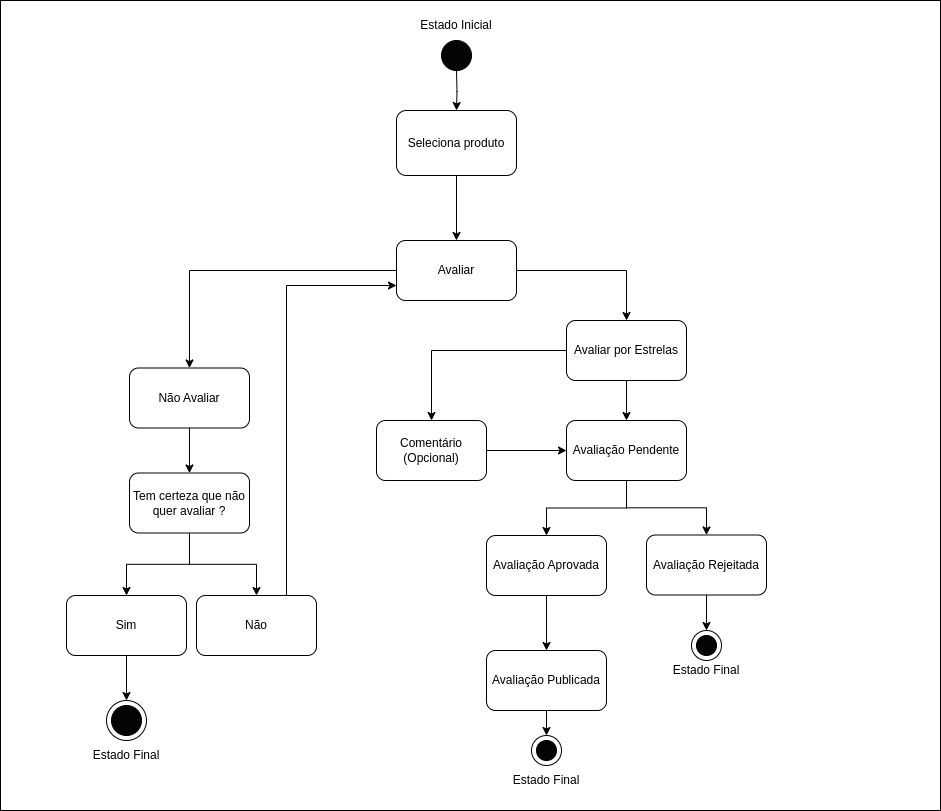

The diagram above was exported from draw.io. Its source (the exported page's mxGraphModel, read from the mxfile embedded in the PNG):
<mxGraphModel dx="2829" dy="803" grid="1" gridSize="10" guides="1" tooltips="1" connect="1" arrows="1" fold="1" page="1" pageScale="1" pageWidth="827" pageHeight="1169" math="0" shadow="0">
  <root>
    <mxCell id="WIyWlLk6GJQsqaUBKTNV-0" />
    <mxCell id="WIyWlLk6GJQsqaUBKTNV-1" parent="WIyWlLk6GJQsqaUBKTNV-0" />
    <mxCell id="7hq7UzMo7nEjnF_poanh-90" value="" style="rounded=0;whiteSpace=wrap;html=1;" vertex="1" parent="WIyWlLk6GJQsqaUBKTNV-1">
      <mxGeometry x="-56" y="50" width="940" height="810" as="geometry" />
    </mxCell>
    <mxCell id="7hq7UzMo7nEjnF_poanh-56" value="" style="ellipse;whiteSpace=wrap;html=1;aspect=fixed;" vertex="1" parent="WIyWlLk6GJQsqaUBKTNV-1">
      <mxGeometry x="50" y="750" width="40" height="40" as="geometry" />
    </mxCell>
    <mxCell id="7hq7UzMo7nEjnF_poanh-48" value="" style="ellipse;whiteSpace=wrap;html=1;aspect=fixed;" vertex="1" parent="WIyWlLk6GJQsqaUBKTNV-1">
      <mxGeometry x="475" y="785" width="30" height="30" as="geometry" />
    </mxCell>
    <mxCell id="7hq7UzMo7nEjnF_poanh-46" value="" style="ellipse;whiteSpace=wrap;html=1;aspect=fixed;" vertex="1" parent="WIyWlLk6GJQsqaUBKTNV-1">
      <mxGeometry x="635" y="680" width="30" height="30" as="geometry" />
    </mxCell>
    <mxCell id="7hq7UzMo7nEjnF_poanh-79" style="edgeStyle=orthogonalEdgeStyle;rounded=0;orthogonalLoop=1;jettySize=auto;html=1;exitX=0.5;exitY=1;exitDx=0;exitDy=0;entryX=0.5;entryY=0;entryDx=0;entryDy=0;" edge="1" parent="WIyWlLk6GJQsqaUBKTNV-1" source="7hq7UzMo7nEjnF_poanh-12" target="7hq7UzMo7nEjnF_poanh-14">
      <mxGeometry relative="1" as="geometry" />
    </mxCell>
    <mxCell id="7hq7UzMo7nEjnF_poanh-12" value="Seleciona produto" style="rounded=1;whiteSpace=wrap;html=1;" vertex="1" parent="WIyWlLk6GJQsqaUBKTNV-1">
      <mxGeometry x="340" y="160" width="120" height="65" as="geometry" />
    </mxCell>
    <mxCell id="7hq7UzMo7nEjnF_poanh-17" style="edgeStyle=orthogonalEdgeStyle;rounded=0;orthogonalLoop=1;jettySize=auto;html=1;exitX=0;exitY=0.5;exitDx=0;exitDy=0;entryX=0.5;entryY=0;entryDx=0;entryDy=0;" edge="1" parent="WIyWlLk6GJQsqaUBKTNV-1" source="7hq7UzMo7nEjnF_poanh-18" target="7hq7UzMo7nEjnF_poanh-16">
      <mxGeometry relative="1" as="geometry">
        <mxPoint x="440" y="260" as="sourcePoint" />
      </mxGeometry>
    </mxCell>
    <mxCell id="7hq7UzMo7nEjnF_poanh-19" style="edgeStyle=orthogonalEdgeStyle;rounded=0;orthogonalLoop=1;jettySize=auto;html=1;exitX=1;exitY=0.5;exitDx=0;exitDy=0;entryX=0.5;entryY=0;entryDx=0;entryDy=0;" edge="1" parent="WIyWlLk6GJQsqaUBKTNV-1" source="7hq7UzMo7nEjnF_poanh-14" target="7hq7UzMo7nEjnF_poanh-18">
      <mxGeometry relative="1" as="geometry" />
    </mxCell>
    <mxCell id="7hq7UzMo7nEjnF_poanh-85" style="edgeStyle=orthogonalEdgeStyle;rounded=0;orthogonalLoop=1;jettySize=auto;html=1;exitX=0;exitY=0.5;exitDx=0;exitDy=0;entryX=0.5;entryY=0;entryDx=0;entryDy=0;" edge="1" parent="WIyWlLk6GJQsqaUBKTNV-1" source="7hq7UzMo7nEjnF_poanh-14" target="7hq7UzMo7nEjnF_poanh-53">
      <mxGeometry relative="1" as="geometry" />
    </mxCell>
    <mxCell id="7hq7UzMo7nEjnF_poanh-14" value="Avaliar" style="rounded=1;whiteSpace=wrap;html=1;" vertex="1" parent="WIyWlLk6GJQsqaUBKTNV-1">
      <mxGeometry x="340" y="290" width="120" height="60" as="geometry" />
    </mxCell>
    <mxCell id="7hq7UzMo7nEjnF_poanh-30" style="edgeStyle=orthogonalEdgeStyle;rounded=0;orthogonalLoop=1;jettySize=auto;html=1;exitX=1;exitY=0.5;exitDx=0;exitDy=0;entryX=0;entryY=0.5;entryDx=0;entryDy=0;" edge="1" parent="WIyWlLk6GJQsqaUBKTNV-1" source="7hq7UzMo7nEjnF_poanh-16" target="7hq7UzMo7nEjnF_poanh-21">
      <mxGeometry relative="1" as="geometry" />
    </mxCell>
    <mxCell id="7hq7UzMo7nEjnF_poanh-16" value="Comentário (Opcional)" style="rounded=1;whiteSpace=wrap;html=1;" vertex="1" parent="WIyWlLk6GJQsqaUBKTNV-1">
      <mxGeometry x="320" y="470" width="110" height="60" as="geometry" />
    </mxCell>
    <mxCell id="7hq7UzMo7nEjnF_poanh-22" style="edgeStyle=orthogonalEdgeStyle;rounded=0;orthogonalLoop=1;jettySize=auto;html=1;exitX=0.5;exitY=1;exitDx=0;exitDy=0;entryX=0.5;entryY=0;entryDx=0;entryDy=0;" edge="1" parent="WIyWlLk6GJQsqaUBKTNV-1" source="7hq7UzMo7nEjnF_poanh-18" target="7hq7UzMo7nEjnF_poanh-21">
      <mxGeometry relative="1" as="geometry">
        <Array as="points">
          <mxPoint x="570" y="460" />
          <mxPoint x="570" y="460" />
        </Array>
      </mxGeometry>
    </mxCell>
    <mxCell id="7hq7UzMo7nEjnF_poanh-18" value="Avaliar por Estrelas" style="rounded=1;whiteSpace=wrap;html=1;" vertex="1" parent="WIyWlLk6GJQsqaUBKTNV-1">
      <mxGeometry x="510" y="370" width="120" height="60" as="geometry" />
    </mxCell>
    <mxCell id="7hq7UzMo7nEjnF_poanh-29" style="edgeStyle=orthogonalEdgeStyle;rounded=0;orthogonalLoop=1;jettySize=auto;html=1;exitX=0.5;exitY=1;exitDx=0;exitDy=0;entryX=0.5;entryY=0;entryDx=0;entryDy=0;" edge="1" parent="WIyWlLk6GJQsqaUBKTNV-1" source="7hq7UzMo7nEjnF_poanh-20" target="7hq7UzMo7nEjnF_poanh-28">
      <mxGeometry relative="1" as="geometry" />
    </mxCell>
    <mxCell id="7hq7UzMo7nEjnF_poanh-20" value="Avaliação Aprovada" style="rounded=1;whiteSpace=wrap;html=1;" vertex="1" parent="WIyWlLk6GJQsqaUBKTNV-1">
      <mxGeometry x="430" y="585" width="120" height="60" as="geometry" />
    </mxCell>
    <mxCell id="7hq7UzMo7nEjnF_poanh-24" style="edgeStyle=orthogonalEdgeStyle;rounded=0;orthogonalLoop=1;jettySize=auto;html=1;exitX=0.5;exitY=1;exitDx=0;exitDy=0;entryX=0.5;entryY=0;entryDx=0;entryDy=0;" edge="1" parent="WIyWlLk6GJQsqaUBKTNV-1" source="7hq7UzMo7nEjnF_poanh-21" target="7hq7UzMo7nEjnF_poanh-20">
      <mxGeometry relative="1" as="geometry" />
    </mxCell>
    <mxCell id="7hq7UzMo7nEjnF_poanh-26" style="edgeStyle=orthogonalEdgeStyle;rounded=0;orthogonalLoop=1;jettySize=auto;html=1;exitX=0.5;exitY=1;exitDx=0;exitDy=0;entryX=0.5;entryY=0;entryDx=0;entryDy=0;" edge="1" parent="WIyWlLk6GJQsqaUBKTNV-1" source="7hq7UzMo7nEjnF_poanh-21" target="7hq7UzMo7nEjnF_poanh-23">
      <mxGeometry relative="1" as="geometry" />
    </mxCell>
    <mxCell id="7hq7UzMo7nEjnF_poanh-21" value="Avaliação Pendente" style="rounded=1;whiteSpace=wrap;html=1;" vertex="1" parent="WIyWlLk6GJQsqaUBKTNV-1">
      <mxGeometry x="510" y="470" width="120" height="60" as="geometry" />
    </mxCell>
    <mxCell id="7hq7UzMo7nEjnF_poanh-47" style="edgeStyle=orthogonalEdgeStyle;rounded=0;orthogonalLoop=1;jettySize=auto;html=1;exitX=0.5;exitY=1;exitDx=0;exitDy=0;entryX=0.5;entryY=0;entryDx=0;entryDy=0;" edge="1" parent="WIyWlLk6GJQsqaUBKTNV-1" source="7hq7UzMo7nEjnF_poanh-23" target="7hq7UzMo7nEjnF_poanh-46">
      <mxGeometry relative="1" as="geometry" />
    </mxCell>
    <mxCell id="7hq7UzMo7nEjnF_poanh-23" value="Avaliação Rejeitada" style="rounded=1;whiteSpace=wrap;html=1;" vertex="1" parent="WIyWlLk6GJQsqaUBKTNV-1">
      <mxGeometry x="590" y="584.5" width="120" height="60" as="geometry" />
    </mxCell>
    <mxCell id="7hq7UzMo7nEjnF_poanh-49" style="edgeStyle=orthogonalEdgeStyle;rounded=0;orthogonalLoop=1;jettySize=auto;html=1;exitX=0.5;exitY=1;exitDx=0;exitDy=0;" edge="1" parent="WIyWlLk6GJQsqaUBKTNV-1" source="7hq7UzMo7nEjnF_poanh-28" target="7hq7UzMo7nEjnF_poanh-48">
      <mxGeometry relative="1" as="geometry" />
    </mxCell>
    <mxCell id="7hq7UzMo7nEjnF_poanh-28" value="Avaliação Publicada" style="rounded=1;whiteSpace=wrap;html=1;" vertex="1" parent="WIyWlLk6GJQsqaUBKTNV-1">
      <mxGeometry x="430" y="700" width="120" height="60" as="geometry" />
    </mxCell>
    <mxCell id="7hq7UzMo7nEjnF_poanh-35" style="edgeStyle=orthogonalEdgeStyle;rounded=0;orthogonalLoop=1;jettySize=auto;html=1;entryX=0.5;entryY=0;entryDx=0;entryDy=0;" edge="1" parent="WIyWlLk6GJQsqaUBKTNV-1" target="7hq7UzMo7nEjnF_poanh-12">
      <mxGeometry relative="1" as="geometry">
        <mxPoint x="400" y="120" as="sourcePoint" />
      </mxGeometry>
    </mxCell>
    <mxCell id="7hq7UzMo7nEjnF_poanh-34" value="" style="ellipse;whiteSpace=wrap;html=1;aspect=fixed;fillColor=#050505;" vertex="1" parent="WIyWlLk6GJQsqaUBKTNV-1">
      <mxGeometry x="385" y="90" width="30" height="30" as="geometry" />
    </mxCell>
    <mxCell id="7hq7UzMo7nEjnF_poanh-36" value="Estado Inicial" style="text;html=1;strokeColor=none;fillColor=none;align=center;verticalAlign=middle;whiteSpace=wrap;rounded=0;" vertex="1" parent="WIyWlLk6GJQsqaUBKTNV-1">
      <mxGeometry x="355" y="60" width="90" height="30" as="geometry" />
    </mxCell>
    <mxCell id="7hq7UzMo7nEjnF_poanh-37" value="" style="ellipse;whiteSpace=wrap;html=1;aspect=fixed;fillColor=#050505;" vertex="1" parent="WIyWlLk6GJQsqaUBKTNV-1">
      <mxGeometry x="480" y="790" width="20" height="20" as="geometry" />
    </mxCell>
    <mxCell id="7hq7UzMo7nEjnF_poanh-39" value="" style="ellipse;whiteSpace=wrap;html=1;aspect=fixed;fillColor=#050505;" vertex="1" parent="WIyWlLk6GJQsqaUBKTNV-1">
      <mxGeometry x="640" y="685" width="20" height="20" as="geometry" />
    </mxCell>
    <mxCell id="7hq7UzMo7nEjnF_poanh-44" value="Estado Final" style="text;html=1;strokeColor=none;fillColor=none;align=center;verticalAlign=middle;whiteSpace=wrap;rounded=0;" vertex="1" parent="WIyWlLk6GJQsqaUBKTNV-1">
      <mxGeometry x="452" y="815" width="76" height="30" as="geometry" />
    </mxCell>
    <mxCell id="7hq7UzMo7nEjnF_poanh-45" value="Estado Final" style="text;html=1;strokeColor=none;fillColor=none;align=center;verticalAlign=middle;whiteSpace=wrap;rounded=0;" vertex="1" parent="WIyWlLk6GJQsqaUBKTNV-1">
      <mxGeometry x="612" y="705" width="76" height="30" as="geometry" />
    </mxCell>
    <mxCell id="7hq7UzMo7nEjnF_poanh-80" style="edgeStyle=orthogonalEdgeStyle;rounded=0;orthogonalLoop=1;jettySize=auto;html=1;exitX=0.5;exitY=1;exitDx=0;exitDy=0;entryX=0.5;entryY=0;entryDx=0;entryDy=0;" edge="1" parent="WIyWlLk6GJQsqaUBKTNV-1" source="7hq7UzMo7nEjnF_poanh-53" target="7hq7UzMo7nEjnF_poanh-58">
      <mxGeometry relative="1" as="geometry" />
    </mxCell>
    <mxCell id="7hq7UzMo7nEjnF_poanh-53" value="Não Avaliar" style="rounded=1;whiteSpace=wrap;html=1;" vertex="1" parent="WIyWlLk6GJQsqaUBKTNV-1">
      <mxGeometry x="73" y="417.5" width="120" height="60" as="geometry" />
    </mxCell>
    <mxCell id="7hq7UzMo7nEjnF_poanh-54" value="" style="ellipse;whiteSpace=wrap;html=1;aspect=fixed;fillColor=#050505;" vertex="1" parent="WIyWlLk6GJQsqaUBKTNV-1">
      <mxGeometry x="55" y="755" width="30" height="30" as="geometry" />
    </mxCell>
    <mxCell id="7hq7UzMo7nEjnF_poanh-57" value="Estado Final" style="text;html=1;strokeColor=none;fillColor=none;align=center;verticalAlign=middle;whiteSpace=wrap;rounded=0;" vertex="1" parent="WIyWlLk6GJQsqaUBKTNV-1">
      <mxGeometry x="32" y="790" width="76" height="30" as="geometry" />
    </mxCell>
    <mxCell id="7hq7UzMo7nEjnF_poanh-83" style="edgeStyle=orthogonalEdgeStyle;rounded=0;orthogonalLoop=1;jettySize=auto;html=1;exitX=0.5;exitY=1;exitDx=0;exitDy=0;entryX=0.5;entryY=0;entryDx=0;entryDy=0;" edge="1" parent="WIyWlLk6GJQsqaUBKTNV-1" source="7hq7UzMo7nEjnF_poanh-58" target="7hq7UzMo7nEjnF_poanh-82">
      <mxGeometry relative="1" as="geometry" />
    </mxCell>
    <mxCell id="7hq7UzMo7nEjnF_poanh-87" style="edgeStyle=orthogonalEdgeStyle;rounded=0;orthogonalLoop=1;jettySize=auto;html=1;exitX=0.5;exitY=1;exitDx=0;exitDy=0;entryX=0.5;entryY=0;entryDx=0;entryDy=0;" edge="1" parent="WIyWlLk6GJQsqaUBKTNV-1" source="7hq7UzMo7nEjnF_poanh-58" target="7hq7UzMo7nEjnF_poanh-86">
      <mxGeometry relative="1" as="geometry" />
    </mxCell>
    <mxCell id="7hq7UzMo7nEjnF_poanh-58" value="Tem certeza que não quer avaliar ?" style="rounded=1;whiteSpace=wrap;html=1;" vertex="1" parent="WIyWlLk6GJQsqaUBKTNV-1">
      <mxGeometry x="73" y="522.5" width="120" height="60" as="geometry" />
    </mxCell>
    <mxCell id="7hq7UzMo7nEjnF_poanh-84" style="edgeStyle=orthogonalEdgeStyle;rounded=0;orthogonalLoop=1;jettySize=auto;html=1;exitX=0.5;exitY=1;exitDx=0;exitDy=0;entryX=0.5;entryY=0;entryDx=0;entryDy=0;" edge="1" parent="WIyWlLk6GJQsqaUBKTNV-1" source="7hq7UzMo7nEjnF_poanh-82" target="7hq7UzMo7nEjnF_poanh-56">
      <mxGeometry relative="1" as="geometry" />
    </mxCell>
    <mxCell id="7hq7UzMo7nEjnF_poanh-82" value="Sim" style="rounded=1;whiteSpace=wrap;html=1;" vertex="1" parent="WIyWlLk6GJQsqaUBKTNV-1">
      <mxGeometry x="10" y="645" width="120" height="60" as="geometry" />
    </mxCell>
    <mxCell id="7hq7UzMo7nEjnF_poanh-89" style="edgeStyle=orthogonalEdgeStyle;rounded=0;orthogonalLoop=1;jettySize=auto;html=1;exitX=0.75;exitY=0;exitDx=0;exitDy=0;entryX=0;entryY=0.75;entryDx=0;entryDy=0;" edge="1" parent="WIyWlLk6GJQsqaUBKTNV-1" source="7hq7UzMo7nEjnF_poanh-86" target="7hq7UzMo7nEjnF_poanh-14">
      <mxGeometry relative="1" as="geometry">
        <Array as="points">
          <mxPoint x="230" y="335" />
        </Array>
      </mxGeometry>
    </mxCell>
    <mxCell id="7hq7UzMo7nEjnF_poanh-86" value="Não" style="rounded=1;whiteSpace=wrap;html=1;" vertex="1" parent="WIyWlLk6GJQsqaUBKTNV-1">
      <mxGeometry x="140" y="645" width="120" height="60" as="geometry" />
    </mxCell>
  </root>
</mxGraphModel>